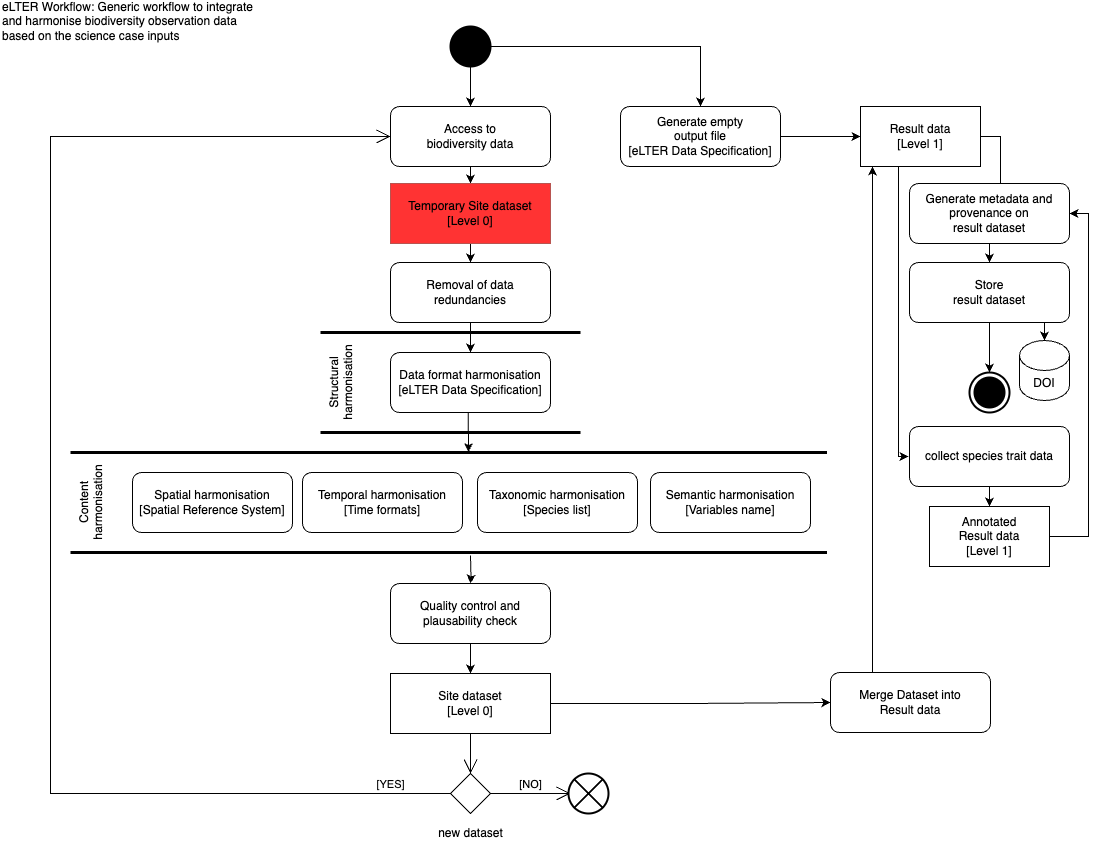

The diagram above was exported from draw.io. Its source (the exported page's mxGraphModel, read from the mxfile embedded in the PNG):
<mxGraphModel dx="1590" dy="1028" grid="1" gridSize="10" guides="1" tooltips="1" connect="1" arrows="1" fold="1" page="1" pageScale="1" pageWidth="1169" pageHeight="827" math="0" shadow="0">
  <root>
    <mxCell id="0" />
    <mxCell id="1" parent="0" />
    <mxCell id="enxfZHNbTfvRL5pASg6W-17" style="edgeStyle=orthogonalEdgeStyle;rounded=0;orthogonalLoop=1;jettySize=auto;html=1;exitX=0.5;exitY=1;exitDx=0;exitDy=0;entryX=0.5;entryY=0;entryDx=0;entryDy=0;" parent="1" source="enxfZHNbTfvRL5pASg6W-1" target="enxfZHNbTfvRL5pASg6W-16" edge="1">
      <mxGeometry relative="1" as="geometry" />
    </mxCell>
    <mxCell id="enxfZHNbTfvRL5pASg6W-1" value="Access to &lt;br&gt;biodiversity data" style="shape=rect;html=1;rounded=1;whiteSpace=wrap;align=center;" parent="1" vertex="1">
      <mxGeometry x="410" y="120" width="160" height="60" as="geometry" />
    </mxCell>
    <mxCell id="enxfZHNbTfvRL5pASg6W-3" style="edgeStyle=orthogonalEdgeStyle;rounded=0;orthogonalLoop=1;jettySize=auto;html=1;exitX=0.5;exitY=1;exitDx=0;exitDy=0;entryX=0.5;entryY=0;entryDx=0;entryDy=0;" parent="1" source="enxfZHNbTfvRL5pASg6W-2" target="enxfZHNbTfvRL5pASg6W-1" edge="1">
      <mxGeometry relative="1" as="geometry" />
    </mxCell>
    <mxCell id="enxfZHNbTfvRL5pASg6W-31" style="edgeStyle=orthogonalEdgeStyle;rounded=0;orthogonalLoop=1;jettySize=auto;html=1;exitX=1;exitY=0.5;exitDx=0;exitDy=0;entryX=0.5;entryY=0;entryDx=0;entryDy=0;" parent="1" source="enxfZHNbTfvRL5pASg6W-2" target="enxfZHNbTfvRL5pASg6W-14" edge="1">
      <mxGeometry relative="1" as="geometry" />
    </mxCell>
    <mxCell id="enxfZHNbTfvRL5pASg6W-2" value="" style="shape=ellipse;html=1;fillColor=strokeColor;strokeWidth=2;verticalLabelPosition=bottom;verticalAlignment=top;perimeter=ellipsePerimeter;" parent="1" vertex="1">
      <mxGeometry x="470" y="40" width="40" height="40" as="geometry" />
    </mxCell>
    <mxCell id="enxfZHNbTfvRL5pASg6W-19" style="edgeStyle=orthogonalEdgeStyle;rounded=0;orthogonalLoop=1;jettySize=auto;html=1;exitX=0.5;exitY=1;exitDx=0;exitDy=0;entryX=0.5;entryY=0;entryDx=0;entryDy=0;" parent="1" source="enxfZHNbTfvRL5pASg6W-4" target="enxfZHNbTfvRL5pASg6W-5" edge="1">
      <mxGeometry relative="1" as="geometry" />
    </mxCell>
    <mxCell id="enxfZHNbTfvRL5pASg6W-4" value="Removal of data redundancies" style="shape=rect;html=1;rounded=1;whiteSpace=wrap;align=center;" parent="1" vertex="1">
      <mxGeometry x="410" y="276" width="160" height="60" as="geometry" />
    </mxCell>
    <mxCell id="enxfZHNbTfvRL5pASg6W-20" style="edgeStyle=orthogonalEdgeStyle;rounded=0;orthogonalLoop=1;jettySize=auto;html=1;exitX=0.5;exitY=1;exitDx=0;exitDy=0;entryX=1.004;entryY=0.526;entryDx=0;entryDy=0;entryPerimeter=0;" parent="1" source="enxfZHNbTfvRL5pASg6W-5" target="enxfZHNbTfvRL5pASg6W-7" edge="1">
      <mxGeometry relative="1" as="geometry" />
    </mxCell>
    <mxCell id="enxfZHNbTfvRL5pASg6W-5" value="Data format harmonisation&lt;br&gt;[eLTER Data Specification]" style="shape=rect;html=1;rounded=1;whiteSpace=wrap;align=center;" parent="1" vertex="1">
      <mxGeometry x="410" y="366" width="160" height="60" as="geometry" />
    </mxCell>
    <mxCell id="enxfZHNbTfvRL5pASg6W-6" value="Structural harmonisation" style="html=1;shape=mxgraph.sysml.actPart;strokeWidth=3;verticalAlign=top;rotation=-90;whiteSpace=wrap;" parent="1" vertex="1">
      <mxGeometry x="420" y="266" width="100" height="260" as="geometry" />
    </mxCell>
    <mxCell id="enxfZHNbTfvRL5pASg6W-7" value="Content harmonisation" style="html=1;shape=mxgraph.sysml.actPart;strokeWidth=3;verticalAlign=top;rotation=-90;whiteSpace=wrap;" parent="1" vertex="1">
      <mxGeometry x="418.25" y="137.75" width="100" height="756.5" as="geometry" />
    </mxCell>
    <mxCell id="enxfZHNbTfvRL5pASg6W-8" value="Spatial harmonisation&lt;br&gt;[Spatial Reference System]" style="shape=rect;html=1;rounded=1;whiteSpace=wrap;align=center;" parent="1" vertex="1">
      <mxGeometry x="152" y="486" width="160" height="60" as="geometry" />
    </mxCell>
    <mxCell id="9Ccde7RArrMgJ6oDBXJA-3" value="" style="edgeStyle=orthogonalEdgeStyle;rounded=0;orthogonalLoop=1;jettySize=auto;html=1;" parent="1" target="enxfZHNbTfvRL5pASg6W-11" edge="1">
      <mxGeometry relative="1" as="geometry">
        <mxPoint x="490" y="569" as="sourcePoint" />
      </mxGeometry>
    </mxCell>
    <mxCell id="enxfZHNbTfvRL5pASg6W-9" value="Temporal harmonisation&lt;br&gt;[Time formats]" style="shape=rect;html=1;rounded=1;whiteSpace=wrap;align=center;" parent="1" vertex="1">
      <mxGeometry x="322" y="486" width="160" height="60" as="geometry" />
    </mxCell>
    <mxCell id="enxfZHNbTfvRL5pASg6W-10" value="Taxonomic harmonisation&lt;br&gt;[Species list]" style="shape=rect;html=1;rounded=1;whiteSpace=wrap;align=center;" parent="1" vertex="1">
      <mxGeometry x="497" y="486" width="160" height="60" as="geometry" />
    </mxCell>
    <mxCell id="enxfZHNbTfvRL5pASg6W-22" style="edgeStyle=orthogonalEdgeStyle;rounded=0;orthogonalLoop=1;jettySize=auto;html=1;exitX=0.5;exitY=1;exitDx=0;exitDy=0;entryX=0.5;entryY=0;entryDx=0;entryDy=0;" parent="1" source="enxfZHNbTfvRL5pASg6W-11" target="enxfZHNbTfvRL5pASg6W-12" edge="1">
      <mxGeometry relative="1" as="geometry" />
    </mxCell>
    <mxCell id="enxfZHNbTfvRL5pASg6W-11" value="Quality control and plausability check" style="shape=rect;html=1;rounded=1;whiteSpace=wrap;align=center;" parent="1" vertex="1">
      <mxGeometry x="410" y="597" width="160" height="60" as="geometry" />
    </mxCell>
    <mxCell id="enxfZHNbTfvRL5pASg6W-24" style="edgeStyle=orthogonalEdgeStyle;rounded=0;orthogonalLoop=1;jettySize=auto;html=1;exitX=1;exitY=0.5;exitDx=0;exitDy=0;entryX=0;entryY=0.5;entryDx=0;entryDy=0;" parent="1" source="enxfZHNbTfvRL5pASg6W-12" target="enxfZHNbTfvRL5pASg6W-23" edge="1">
      <mxGeometry relative="1" as="geometry" />
    </mxCell>
    <mxCell id="enxfZHNbTfvRL5pASg6W-12" value="Site dataset&lt;br&gt;[Level 0]" style="shape=rect;html=1;whiteSpace=wrap;align=center;" parent="1" vertex="1">
      <mxGeometry x="410" y="687" width="160" height="60" as="geometry" />
    </mxCell>
    <mxCell id="enxfZHNbTfvRL5pASg6W-41" style="edgeStyle=orthogonalEdgeStyle;rounded=0;orthogonalLoop=1;jettySize=auto;html=1;exitX=1;exitY=0.5;exitDx=0;exitDy=0;" parent="1" source="enxfZHNbTfvRL5pASg6W-13" target="enxfZHNbTfvRL5pASg6W-40" edge="1">
      <mxGeometry relative="1" as="geometry" />
    </mxCell>
    <mxCell id="enxfZHNbTfvRL5pASg6W-47" style="edgeStyle=orthogonalEdgeStyle;rounded=0;orthogonalLoop=1;jettySize=auto;html=1;exitX=0.75;exitY=1;exitDx=0;exitDy=0;entryX=0;entryY=0.5;entryDx=0;entryDy=0;" parent="1" edge="1">
      <mxGeometry relative="1" as="geometry">
        <mxPoint x="930" y="180" as="sourcePoint" />
        <mxPoint x="928" y="470" as="targetPoint" />
        <Array as="points">
          <mxPoint x="918" y="180" />
          <mxPoint x="918" y="470" />
        </Array>
      </mxGeometry>
    </mxCell>
    <mxCell id="enxfZHNbTfvRL5pASg6W-13" value="Result data&lt;br&gt;[Level 1]" style="shape=rect;html=1;whiteSpace=wrap;align=center;" parent="1" vertex="1">
      <mxGeometry x="880" y="120" width="120" height="60" as="geometry" />
    </mxCell>
    <mxCell id="enxfZHNbTfvRL5pASg6W-15" style="edgeStyle=orthogonalEdgeStyle;rounded=0;orthogonalLoop=1;jettySize=auto;html=1;exitX=1;exitY=0.5;exitDx=0;exitDy=0;entryX=0;entryY=0.5;entryDx=0;entryDy=0;" parent="1" source="enxfZHNbTfvRL5pASg6W-14" target="enxfZHNbTfvRL5pASg6W-13" edge="1">
      <mxGeometry relative="1" as="geometry" />
    </mxCell>
    <mxCell id="enxfZHNbTfvRL5pASg6W-14" value="Generate empty&lt;br&gt;output file&lt;br&gt;[eLTER Data Specification]" style="shape=rect;html=1;rounded=1;whiteSpace=wrap;align=center;" parent="1" vertex="1">
      <mxGeometry x="640" y="120" width="160" height="60" as="geometry" />
    </mxCell>
    <mxCell id="enxfZHNbTfvRL5pASg6W-18" style="edgeStyle=orthogonalEdgeStyle;rounded=0;orthogonalLoop=1;jettySize=auto;html=1;exitX=0.5;exitY=1;exitDx=0;exitDy=0;entryX=0.5;entryY=0;entryDx=0;entryDy=0;" parent="1" source="enxfZHNbTfvRL5pASg6W-16" target="enxfZHNbTfvRL5pASg6W-4" edge="1">
      <mxGeometry relative="1" as="geometry" />
    </mxCell>
    <mxCell id="enxfZHNbTfvRL5pASg6W-16" value="Temporary Site dataset&lt;br&gt;[Level 0]" style="shape=rect;html=1;whiteSpace=wrap;align=center;fillColor=#FF3333;strokeColor=#b85450;" parent="1" vertex="1">
      <mxGeometry x="410" y="197" width="160" height="60" as="geometry" />
    </mxCell>
    <mxCell id="enxfZHNbTfvRL5pASg6W-25" style="edgeStyle=orthogonalEdgeStyle;rounded=0;orthogonalLoop=1;jettySize=auto;html=1;exitX=0.5;exitY=0;exitDx=0;exitDy=0;entryX=0.5;entryY=1;entryDx=0;entryDy=0;" parent="1" edge="1">
      <mxGeometry relative="1" as="geometry">
        <mxPoint x="892" y="686" as="sourcePoint" />
        <mxPoint x="892" y="180" as="targetPoint" />
      </mxGeometry>
    </mxCell>
    <mxCell id="enxfZHNbTfvRL5pASg6W-23" value="Merge Dataset into&lt;br&gt;Result data" style="shape=rect;html=1;rounded=1;whiteSpace=wrap;align=center;" parent="1" vertex="1">
      <mxGeometry x="850" y="686" width="160" height="60" as="geometry" />
    </mxCell>
    <mxCell id="enxfZHNbTfvRL5pASg6W-26" value="new dataset" style="shape=rhombus;html=1;verticalLabelPosition=bottom;verticalAlignment=top;" parent="1" vertex="1">
      <mxGeometry x="470" y="787" width="40" height="40" as="geometry" />
    </mxCell>
    <mxCell id="enxfZHNbTfvRL5pASg6W-27" value="" style="edgeStyle=elbowEdgeStyle;html=1;elbow=horizontal;align=right;verticalAlign=bottom;endArrow=none;rounded=0;labelBackgroundColor=none;startArrow=open;startSize=12;" parent="1" source="enxfZHNbTfvRL5pASg6W-26" edge="1">
      <mxGeometry relative="1" as="geometry">
        <mxPoint x="490" y="747" as="targetPoint" />
      </mxGeometry>
    </mxCell>
    <mxCell id="enxfZHNbTfvRL5pASg6W-28" value="[NO]" style="edgeStyle=elbowEdgeStyle;html=1;elbow=horizontal;verticalAlign=bottom;endArrow=open;rounded=0;labelBackgroundColor=none;endSize=12;" parent="1" source="enxfZHNbTfvRL5pASg6W-26" edge="1">
      <mxGeometry relative="1" as="geometry">
        <mxPoint x="590" y="807" as="targetPoint" />
      </mxGeometry>
    </mxCell>
    <mxCell id="enxfZHNbTfvRL5pASg6W-29" value="[YES]" style="edgeStyle=elbowEdgeStyle;html=1;elbow=vertical;verticalAlign=bottom;endArrow=open;rounded=0;labelBackgroundColor=none;endSize=12;entryX=0;entryY=0.5;entryDx=0;entryDy=0;" parent="1" source="enxfZHNbTfvRL5pASg6W-26" target="enxfZHNbTfvRL5pASg6W-1" edge="1">
      <mxGeometry x="-0.9145" relative="1" as="geometry">
        <mxPoint x="302" y="806" as="targetPoint" />
        <Array as="points">
          <mxPoint x="70" y="470" />
        </Array>
        <mxPoint as="offset" />
      </mxGeometry>
    </mxCell>
    <mxCell id="enxfZHNbTfvRL5pASg6W-30" value="" style="html=1;shape=mxgraph.sysml.flowFinal;strokeWidth=2;verticalLabelPosition=bottom;verticalAlignment=top;" parent="1" vertex="1">
      <mxGeometry x="588" y="787" width="40" height="40" as="geometry" />
    </mxCell>
    <mxCell id="enxfZHNbTfvRL5pASg6W-43" style="edgeStyle=orthogonalEdgeStyle;rounded=0;orthogonalLoop=1;jettySize=auto;html=1;exitX=0.5;exitY=1;exitDx=0;exitDy=0;entryX=0.5;entryY=0;entryDx=0;entryDy=0;" parent="1" source="enxfZHNbTfvRL5pASg6W-40" target="enxfZHNbTfvRL5pASg6W-42" edge="1">
      <mxGeometry relative="1" as="geometry" />
    </mxCell>
    <mxCell id="enxfZHNbTfvRL5pASg6W-40" value="Generate metadata and provenance on &lt;br&gt;result dataset" style="shape=rect;html=1;rounded=1;whiteSpace=wrap;align=center;" parent="1" vertex="1">
      <mxGeometry x="929" y="197" width="160" height="60" as="geometry" />
    </mxCell>
    <mxCell id="enxfZHNbTfvRL5pASg6W-45" style="edgeStyle=orthogonalEdgeStyle;rounded=0;orthogonalLoop=1;jettySize=auto;html=1;exitX=0.75;exitY=1;exitDx=0;exitDy=0;entryX=0.5;entryY=0;entryDx=0;entryDy=0;entryPerimeter=0;" parent="1" source="enxfZHNbTfvRL5pASg6W-42" target="enxfZHNbTfvRL5pASg6W-44" edge="1">
      <mxGeometry relative="1" as="geometry" />
    </mxCell>
    <mxCell id="enxfZHNbTfvRL5pASg6W-57" style="edgeStyle=orthogonalEdgeStyle;rounded=0;orthogonalLoop=1;jettySize=auto;html=1;exitX=0.5;exitY=1;exitDx=0;exitDy=0;entryX=0.5;entryY=0;entryDx=0;entryDy=0;entryPerimeter=0;" parent="1" source="enxfZHNbTfvRL5pASg6W-42" target="enxfZHNbTfvRL5pASg6W-56" edge="1">
      <mxGeometry relative="1" as="geometry" />
    </mxCell>
    <mxCell id="enxfZHNbTfvRL5pASg6W-42" value="Store&lt;br&gt;result dataset" style="shape=rect;html=1;rounded=1;whiteSpace=wrap;align=center;" parent="1" vertex="1">
      <mxGeometry x="929" y="276" width="160" height="60" as="geometry" />
    </mxCell>
    <mxCell id="enxfZHNbTfvRL5pASg6W-44" value="DOI" style="shape=cylinder3;whiteSpace=wrap;html=1;boundedLbl=1;backgroundOutline=1;size=15;" parent="1" vertex="1">
      <mxGeometry x="1039" y="354" width="50" height="60" as="geometry" />
    </mxCell>
    <mxCell id="enxfZHNbTfvRL5pASg6W-49" style="edgeStyle=orthogonalEdgeStyle;rounded=0;orthogonalLoop=1;jettySize=auto;html=1;exitX=0.5;exitY=1;exitDx=0;exitDy=0;entryX=0.5;entryY=0;entryDx=0;entryDy=0;" parent="1" source="enxfZHNbTfvRL5pASg6W-46" target="enxfZHNbTfvRL5pASg6W-48" edge="1">
      <mxGeometry relative="1" as="geometry" />
    </mxCell>
    <mxCell id="enxfZHNbTfvRL5pASg6W-46" value="collect species trait data" style="shape=rect;html=1;rounded=1;whiteSpace=wrap;align=center;" parent="1" vertex="1">
      <mxGeometry x="929" y="440" width="160" height="60" as="geometry" />
    </mxCell>
    <mxCell id="enxfZHNbTfvRL5pASg6W-50" style="edgeStyle=orthogonalEdgeStyle;rounded=0;orthogonalLoop=1;jettySize=auto;html=1;exitX=1;exitY=0.5;exitDx=0;exitDy=0;entryX=1;entryY=0.5;entryDx=0;entryDy=0;" parent="1" source="enxfZHNbTfvRL5pASg6W-48" target="enxfZHNbTfvRL5pASg6W-40" edge="1">
      <mxGeometry relative="1" as="geometry">
        <Array as="points">
          <mxPoint x="1108" y="550" />
          <mxPoint x="1108" y="227" />
        </Array>
      </mxGeometry>
    </mxCell>
    <mxCell id="enxfZHNbTfvRL5pASg6W-48" value="Annotated&lt;br&gt;Result data&lt;br&gt;[Level 1]" style="shape=rect;html=1;whiteSpace=wrap;align=center;" parent="1" vertex="1">
      <mxGeometry x="949" y="520" width="120" height="60" as="geometry" />
    </mxCell>
    <mxCell id="enxfZHNbTfvRL5pASg6W-51" value="eLTER Workflow: Generic workflow to integrate and harmonise biodiversity observation data based on the science case inputs" style="text;html=1;strokeColor=none;fillColor=none;align=left;verticalAlign=middle;whiteSpace=wrap;rounded=0;" parent="1" vertex="1">
      <mxGeometry x="20" y="20" width="260" height="30" as="geometry" />
    </mxCell>
    <mxCell id="enxfZHNbTfvRL5pASg6W-56" value="" style="html=1;shape=mxgraph.sysml.actFinal;strokeWidth=2;verticalLabelPosition=bottom;verticalAlignment=top;" parent="1" vertex="1">
      <mxGeometry x="989" y="386" width="40" height="40" as="geometry" />
    </mxCell>
    <mxCell id="9Ccde7RArrMgJ6oDBXJA-2" value="Semantic harmonisation&lt;br&gt;[Variables name]" style="shape=rect;html=1;rounded=1;whiteSpace=wrap;align=center;" parent="1" vertex="1">
      <mxGeometry x="670" y="486" width="160" height="60" as="geometry" />
    </mxCell>
  </root>
</mxGraphModel>